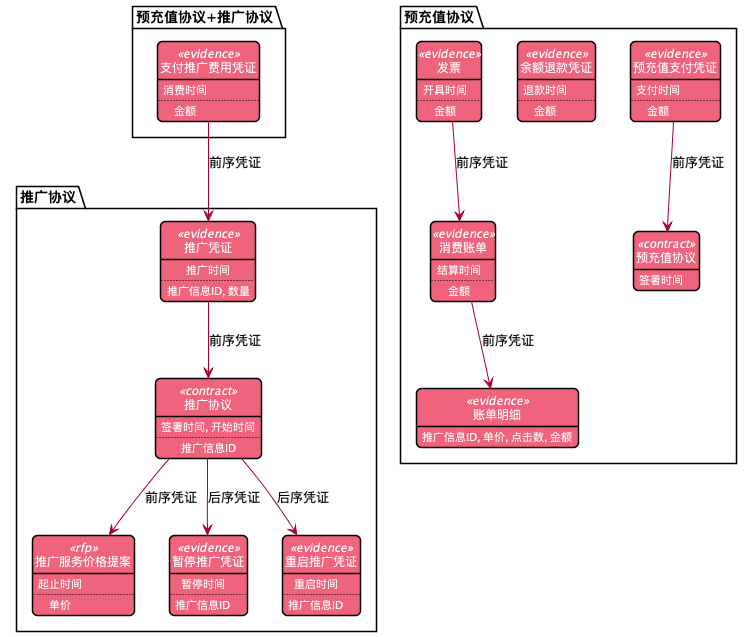

The diagram above was rendered by PlantUML. Its source (embedded in the PNG):
@startuml
skinparam class {
   BorderColor black
   FontColor White
   AttributeFontColor White
   StereotypeFontColor White
}
skinparam defaultTextAlignment center
skinparam style strictuml
skinparam roundCorner 10
hide empty members
package 预充值协议+推广协议 {
class 支付推广费用凭证
}
package 预充值协议 {
class 预充值协议
class 预充值支付凭证
class 余额退款凭证
class 支付推广费用凭证
class 发票
class 消费账单
class 账单明细
}
package 推广协议 {
class 推广凭证
class 推广协议
class 推广服务价格提案
class 暂停推广凭证
class 重启推广凭证
}
class 预充值支付凭证<<evidence>> #F0637C {
    支付时间
    ..
    金额
}
预充值支付凭证-->预充值协议:前序凭证

class 预充值协议<<contract>> #F0637C {
    签署时间
    
    
}

class 余额退款凭证<<evidence>> #F0637C {
    退款时间
    ..
    金额
}

class 支付推广费用凭证<<evidence>> #F0637C {
    消费时间
    ..
    金额
}
支付推广费用凭证-->推广凭证:前序凭证

class 推广凭证<<evidence>> #F0637C {
    推广时间
    ..
    推广信息ID, 数量
}
推广凭证-->推广协议:前序凭证

class 推广协议<<contract>> #F0637C {
    签署时间, 开始时间
    ..
    推广信息ID
}
推广协议-->推广服务价格提案:前序凭证
推广协议-->暂停推广凭证:后序凭证
推广协议-->重启推广凭证:后序凭证

class 推广服务价格提案<<rfp>> #F0637C {
    起止时间
    ..
    单价
}

class 暂停推广凭证<<evidence>> #F0637C {
    暂停时间
    ..
    推广信息ID
}

class 重启推广凭证<<evidence>> #F0637C {
    重启时间
    ..
    推广信息ID
}

class 发票<<evidence>> #F0637C {
    开具时间
    ..
    金额
}
发票-->消费账单:前序凭证

class 消费账单<<evidence>> #F0637C {
    结算时间
    ..
    金额
}
消费账单-->账单明细:前序凭证

class 账单明细<<evidence>> #F0637C {
    
    
    推广信息ID, 单价, 点击数, 金额
}


@enduml